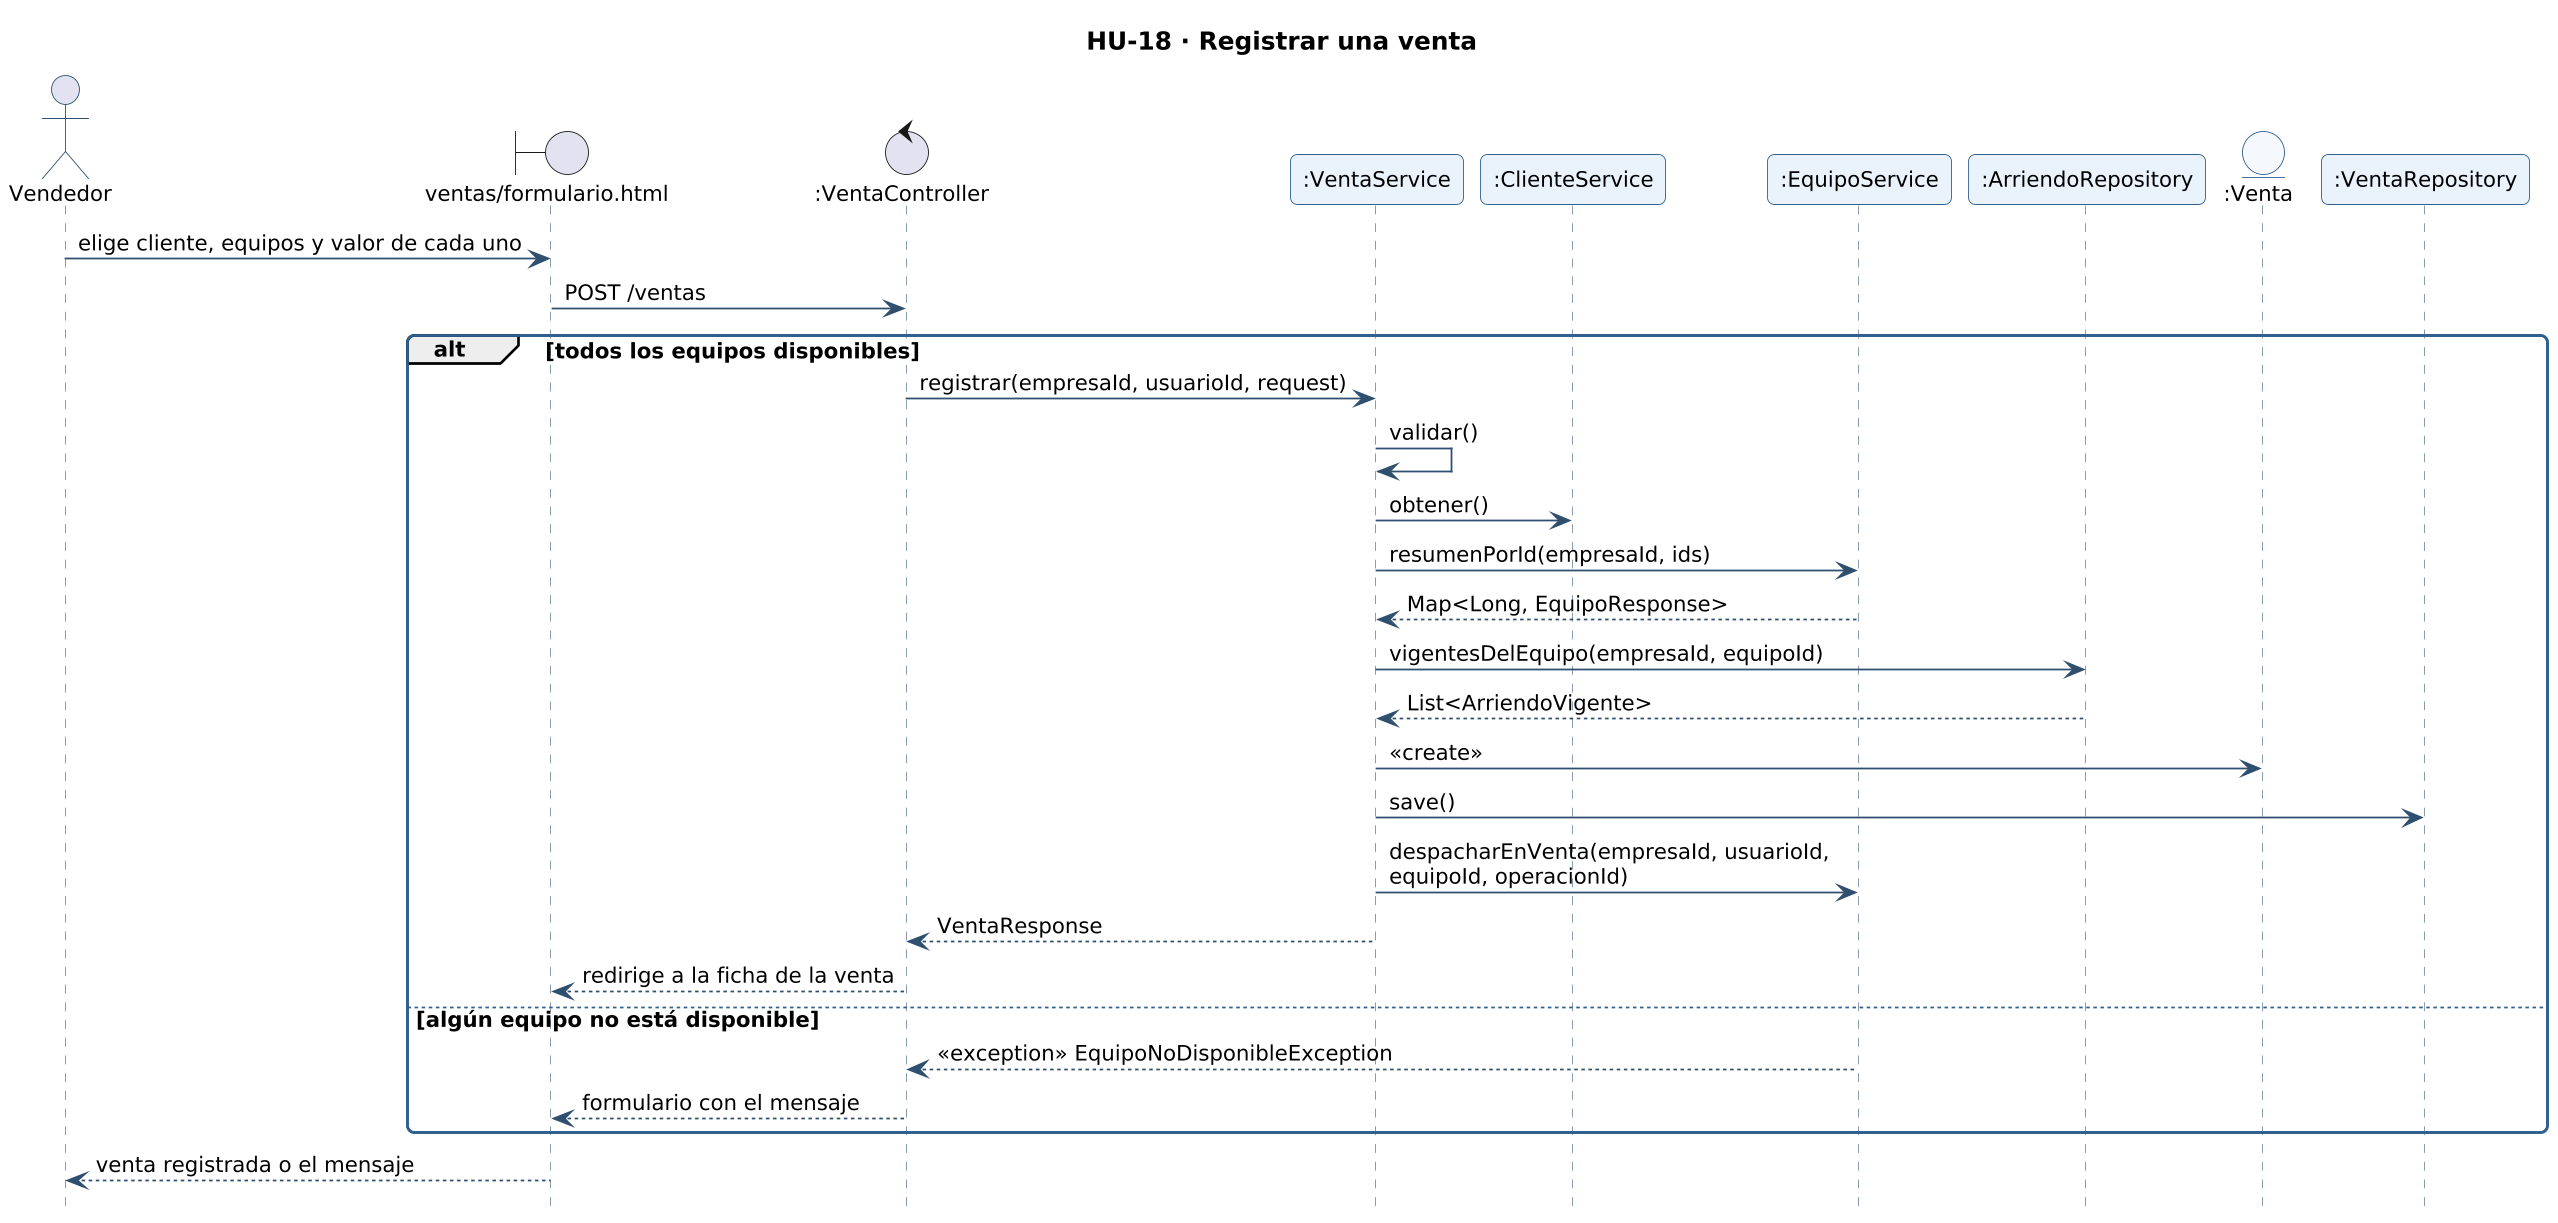

The diagram above was rendered by PlantUML. Its source (embedded in the PNG):
@startuml secuencia-hu-18
!include _estilo.iuml
hide footbox
skinparam maxMessageSize 260
skinparam sequenceMessageAlign left
title HU-18 · Registrar una venta
actor "Vendedor" as A
boundary "ventas/formulario.html" as L_VISTA_ventas_formulario
control ":VentaController" as L_VentaController
participant ":VentaService" as L_VentaService
participant ":ClienteService" as L_ClienteService
participant ":EquipoService" as L_EquipoService
participant ":ArriendoRepository" as L_ArriendoRepository
entity ":Venta" as L_Venta
participant ":VentaRepository" as L_VentaRepository
A -> L_VISTA_ventas_formulario : elige cliente, equipos y valor de cada uno
L_VISTA_ventas_formulario -> L_VentaController : POST /ventas
alt todos los equipos disponibles
L_VentaController -> L_VentaService : registrar(empresaId, usuarioId, request)
L_VentaService -> L_VentaService : validar()
L_VentaService -> L_ClienteService : obtener()
L_VentaService -> L_EquipoService : resumenPorId(empresaId, ids)
L_EquipoService --> L_VentaService : Map<Long, EquipoResponse>
L_VentaService -> L_ArriendoRepository : vigentesDelEquipo(empresaId, equipoId)
L_ArriendoRepository --> L_VentaService : List<ArriendoVigente>
L_VentaService -> L_Venta : <<create>>
L_VentaService -> L_VentaRepository : save()
L_VentaService -> L_EquipoService : despacharEnVenta(empresaId, usuarioId, equipoId, operacionId)
L_VentaService --> L_VentaController : VentaResponse
L_VentaController --> L_VISTA_ventas_formulario : redirige a la ficha de la venta
else algún equipo no está disponible
L_EquipoService --> L_VentaController : <<exception>> EquipoNoDisponibleException
L_VentaController --> L_VISTA_ventas_formulario : formulario con el mensaje
end
L_VISTA_ventas_formulario --> A : venta registrada o el mensaje
@enduml